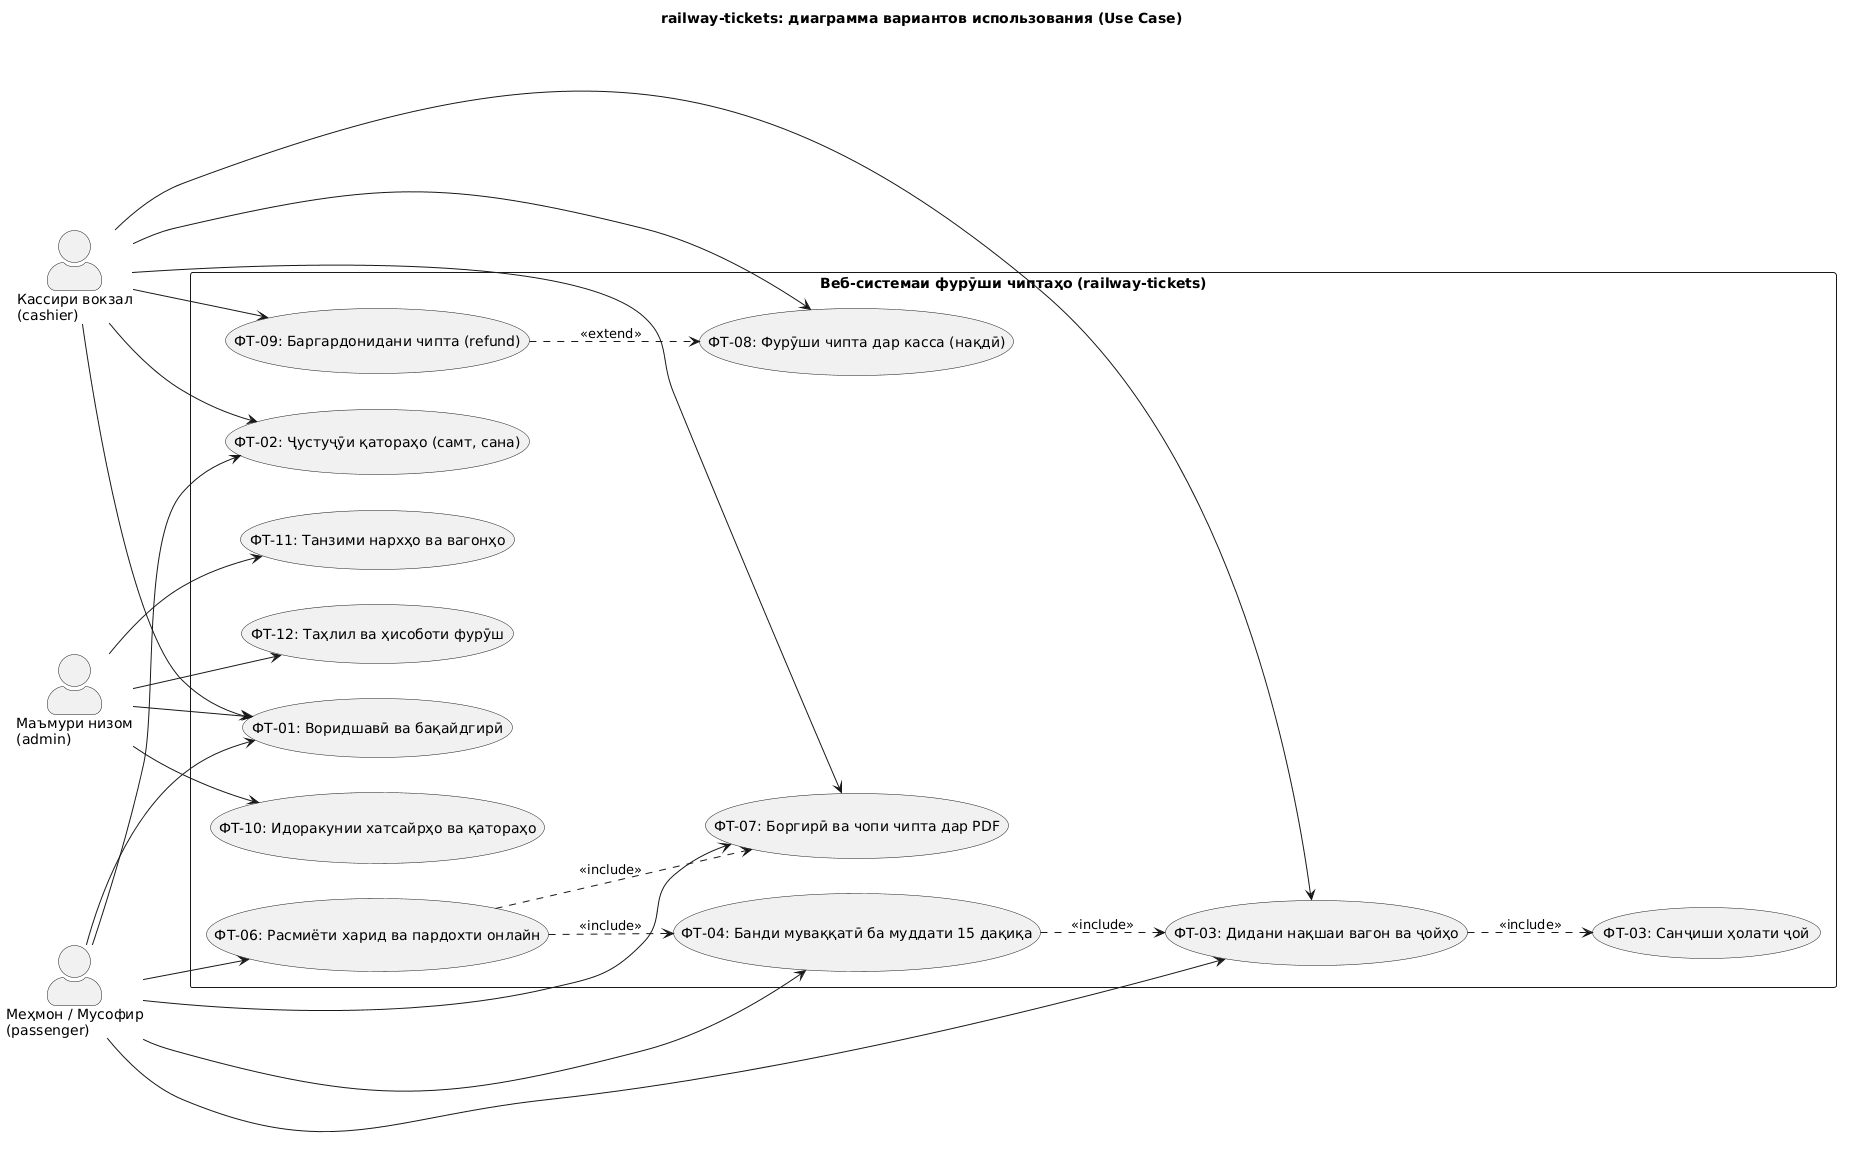

The diagram above was rendered by PlantUML. Its source (embedded in the PNG):
@startuml
left to right direction
skinparam packageStyle rectangle
skinparam actorStyle awesome

title railway-tickets: диаграмма вариантов использования (Use Case)

actor "Меҳмон / Мусофир\n(passenger)" as P
actor "Кассири вокзал\n(cashier)" as C
actor "Маъмури низом\n(admin)" as A

rectangle "Веб-системаи фурӯши чиптаҳо (railway-tickets)" {
    usecase "ФТ-01: Воридшавӣ ва бақайдгирӣ" as UC1
    usecase "ФТ-02: Ҷустуҷӯи қатораҳо (самт, сана)" as UC2
    usecase "ФТ-03: Дидани нақшаи вагон ва ҷойҳо" as UC3
    usecase "ФТ-03: Санҷиши ҳолати ҷой" as UC4
    usecase "ФТ-04: Банди муваққатӣ ба муддати 15 дақиқа" as UC5
    usecase "ФТ-06: Расмиёти харид ва пардохти онлайн" as UC6
    usecase "ФТ-07: Боргирӣ ва чопи чипта дар PDF" as UC7
    usecase "ФТ-08: Фурӯши чипта дар касса (нақдӣ)" as UC8
    usecase "ФТ-09: Баргардонидани чипта (refund)" as UC9
    usecase "ФТ-10: Идоракунии хатсайрҳо ва қатораҳо" as UC10
    usecase "ФТ-11: Танзими нархҳо ва вагонҳо" as UC11
    usecase "ФТ-12: Таҳлил ва ҳисоботи фурӯш" as UC12
}

P --> UC1
P --> UC2
P --> UC3
P --> UC5
P --> UC6
P --> UC7

C --> UC1
C --> UC2
C --> UC3
C --> UC8
C --> UC9
C --> UC7

A --> UC1
A --> UC10
A --> UC11
A --> UC12

UC3 ..> UC4 : <<include>>
UC5 ..> UC3 : <<include>>
UC6 ..> UC5 : <<include>>
UC6 ..> UC7 : <<include>>
UC9 ..> UC8 : <<extend>>
@enduml